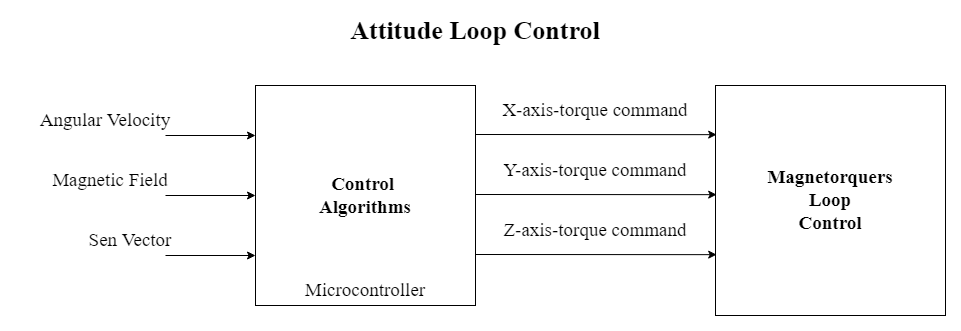

The diagram above was exported from draw.io. Its source (the exported page's mxGraphModel, read from the mxfile embedded in the PNG):
<mxGraphModel dx="1590" dy="868" grid="1" gridSize="10" guides="1" tooltips="1" connect="1" arrows="1" fold="1" page="1" pageScale="1" pageWidth="827" pageHeight="1169" math="0" shadow="0">
  <root>
    <mxCell id="0" />
    <mxCell id="1" parent="0" />
    <mxCell id="DHrvlI9smEF0k7wVLvCC-2" value="Control&amp;nbsp;&lt;br&gt;Algorithms" style="whiteSpace=wrap;html=1;aspect=fixed;fontFamily=Times New Roman;fontSize=19;fontStyle=1" parent="1" vertex="1">
      <mxGeometry x="280" y="290" width="220" height="220" as="geometry" />
    </mxCell>
    <mxCell id="DHrvlI9smEF0k7wVLvCC-3" value="Microcontroller" style="text;html=1;strokeColor=none;fillColor=none;align=center;verticalAlign=middle;whiteSpace=wrap;rounded=0;fontFamily=Times New Roman;fontSize=19;" parent="1" vertex="1">
      <mxGeometry x="360" y="480" width="60" height="30" as="geometry" />
    </mxCell>
    <mxCell id="DHrvlI9smEF0k7wVLvCC-9" value="" style="endArrow=classic;html=1;rounded=0;fontFamily=Times New Roman;fontSize=19;entryX=0.007;entryY=0.435;entryDx=0;entryDy=0;entryPerimeter=0;" parent="1" edge="1">
      <mxGeometry width="50" height="50" relative="1" as="geometry">
        <mxPoint x="190" y="400" as="sourcePoint" />
        <mxPoint x="280" y="400" as="targetPoint" />
      </mxGeometry>
    </mxCell>
    <mxCell id="DHrvlI9smEF0k7wVLvCC-12" value="Angular Velocity" style="text;html=1;strokeColor=none;fillColor=none;align=center;verticalAlign=middle;whiteSpace=wrap;rounded=0;fontFamily=Times New Roman;fontSize=19;fontStyle=0" parent="1" vertex="1">
      <mxGeometry x="49.99999999999999" y="310" width="160" height="30" as="geometry" />
    </mxCell>
    <mxCell id="DHrvlI9smEF0k7wVLvCC-13" value="Magnetic Field" style="text;html=1;strokeColor=none;fillColor=none;align=center;verticalAlign=middle;whiteSpace=wrap;rounded=0;fontFamily=Times New Roman;fontSize=19;fontStyle=0" parent="1" vertex="1">
      <mxGeometry x="39.99999999999999" y="370" width="190" height="30" as="geometry" />
    </mxCell>
    <mxCell id="DHrvlI9smEF0k7wVLvCC-15" value="Sen Vector" style="text;html=1;strokeColor=none;fillColor=none;align=center;verticalAlign=middle;whiteSpace=wrap;rounded=0;fontFamily=Times New Roman;fontSize=19;fontStyle=0" parent="1" vertex="1">
      <mxGeometry x="60" y="430" width="190" height="30" as="geometry" />
    </mxCell>
    <mxCell id="DHrvlI9smEF0k7wVLvCC-25" value="Attitude Loop Control" style="text;html=1;strokeColor=none;fillColor=none;align=center;verticalAlign=middle;whiteSpace=wrap;rounded=0;fontFamily=Times New Roman;fontStyle=1;fontSize=26;" parent="1" vertex="1">
      <mxGeometry x="310" y="220" width="380" height="30" as="geometry" />
    </mxCell>
    <mxCell id="DHrvlI9smEF0k7wVLvCC-26" value="Magnetorquers&lt;br&gt;Loop&lt;br&gt;Control" style="whiteSpace=wrap;html=1;aspect=fixed;fontFamily=Times New Roman;fontSize=19;fontStyle=1" parent="1" vertex="1">
      <mxGeometry x="740" y="290" width="230" height="230" as="geometry" />
    </mxCell>
    <mxCell id="DHrvlI9smEF0k7wVLvCC-31" value="X-axis-torque command" style="text;html=1;strokeColor=none;fillColor=none;align=center;verticalAlign=middle;whiteSpace=wrap;rounded=0;fontFamily=Times New Roman;fontSize=19;" parent="1" vertex="1">
      <mxGeometry x="509.56" y="300.06" width="220" height="30" as="geometry" />
    </mxCell>
    <mxCell id="gmJOypt4ajam6USBvSSb-1" value="" style="endArrow=classic;html=1;rounded=0;fontFamily=Times New Roman;fontSize=19;entryX=0.007;entryY=0.435;entryDx=0;entryDy=0;entryPerimeter=0;" edge="1" parent="1">
      <mxGeometry width="50" height="50" relative="1" as="geometry">
        <mxPoint x="190" y="340" as="sourcePoint" />
        <mxPoint x="280" y="340" as="targetPoint" />
      </mxGeometry>
    </mxCell>
    <mxCell id="gmJOypt4ajam6USBvSSb-2" value="" style="endArrow=classic;html=1;rounded=0;fontFamily=Times New Roman;fontSize=19;entryX=0.007;entryY=0.435;entryDx=0;entryDy=0;entryPerimeter=0;" edge="1" parent="1">
      <mxGeometry width="50" height="50" relative="1" as="geometry">
        <mxPoint x="190" y="460" as="sourcePoint" />
        <mxPoint x="280" y="460" as="targetPoint" />
      </mxGeometry>
    </mxCell>
    <mxCell id="gmJOypt4ajam6USBvSSb-4" value="" style="endArrow=classic;html=1;rounded=0;exitX=1.002;exitY=0.177;exitDx=0;exitDy=0;exitPerimeter=0;entryX=0.007;entryY=0.17;entryDx=0;entryDy=0;entryPerimeter=0;" edge="1" parent="1">
      <mxGeometry width="50" height="50" relative="1" as="geometry">
        <mxPoint x="500.00000000000006" y="339.00000000000006" as="sourcePoint" />
        <mxPoint x="741.1700000000001" y="339.1599999999999" as="targetPoint" />
      </mxGeometry>
    </mxCell>
    <mxCell id="gmJOypt4ajam6USBvSSb-5" value="Y-axis-torque command" style="text;html=1;strokeColor=none;fillColor=none;align=center;verticalAlign=middle;whiteSpace=wrap;rounded=0;fontFamily=Times New Roman;fontSize=19;" vertex="1" parent="1">
      <mxGeometry x="509.56" y="360.06" width="220" height="30" as="geometry" />
    </mxCell>
    <mxCell id="gmJOypt4ajam6USBvSSb-6" value="" style="endArrow=classic;html=1;rounded=0;exitX=1.002;exitY=0.177;exitDx=0;exitDy=0;exitPerimeter=0;entryX=0.007;entryY=0.17;entryDx=0;entryDy=0;entryPerimeter=0;" edge="1" parent="1">
      <mxGeometry width="50" height="50" relative="1" as="geometry">
        <mxPoint x="500.00000000000006" y="399.00000000000006" as="sourcePoint" />
        <mxPoint x="741.1700000000001" y="399.1599999999999" as="targetPoint" />
      </mxGeometry>
    </mxCell>
    <mxCell id="gmJOypt4ajam6USBvSSb-7" value="Z-axis-torque command" style="text;html=1;strokeColor=none;fillColor=none;align=center;verticalAlign=middle;whiteSpace=wrap;rounded=0;fontFamily=Times New Roman;fontSize=19;" vertex="1" parent="1">
      <mxGeometry x="509.56" y="420.06" width="220" height="30" as="geometry" />
    </mxCell>
    <mxCell id="gmJOypt4ajam6USBvSSb-8" value="" style="endArrow=classic;html=1;rounded=0;exitX=1.002;exitY=0.177;exitDx=0;exitDy=0;exitPerimeter=0;entryX=0.007;entryY=0.17;entryDx=0;entryDy=0;entryPerimeter=0;" edge="1" parent="1">
      <mxGeometry width="50" height="50" relative="1" as="geometry">
        <mxPoint x="500.00000000000006" y="459.00000000000006" as="sourcePoint" />
        <mxPoint x="741.1700000000001" y="459.1599999999999" as="targetPoint" />
      </mxGeometry>
    </mxCell>
  </root>
</mxGraphModel>